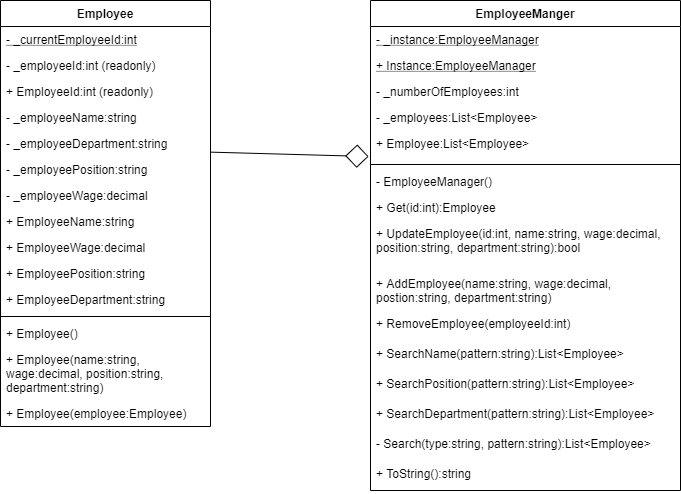

The diagram above was exported from draw.io. Its source (the exported page's mxGraphModel, read from the mxfile embedded in the PNG):
<mxGraphModel dx="1086" dy="806" grid="1" gridSize="10" guides="1" tooltips="1" connect="1" arrows="1" fold="1" page="1" pageScale="1" pageWidth="1169" pageHeight="826" background="#ffffff" math="0" shadow="0">
  <root>
    <mxCell id="0" />
    <mxCell id="1" parent="0" />
    <mxCell id="tkuxBF87QGP9tq-ssLR--18" style="edgeStyle=none;rounded=0;orthogonalLoop=1;jettySize=auto;html=1;endArrow=diamond;endFill=0;strokeWidth=1;fontSize=16;jumpSize=2;endSize=21;exitX=1.004;exitY=0.833;exitDx=0;exitDy=0;entryX=-0.006;entryY=0.867;entryDx=0;entryDy=0;exitPerimeter=0;entryPerimeter=0;" parent="1" source="IPH5olwIIvBaxdxOLExa-53" target="tkuxBF87QGP9tq-ssLR--27" edge="1">
      <mxGeometry relative="1" as="geometry">
        <mxPoint x="427" y="182" as="sourcePoint" />
        <mxPoint x="400" y="130" as="targetPoint" />
      </mxGeometry>
    </mxCell>
    <mxCell id="IPH5olwIIvBaxdxOLExa-41" value="Employee" style="swimlane;fontStyle=1;align=center;verticalAlign=top;childLayout=stackLayout;horizontal=1;startSize=26;horizontalStack=0;resizeParent=1;resizeParentMax=0;resizeLast=0;collapsible=1;marginBottom=0;" parent="1" vertex="1">
      <mxGeometry x="70" y="70" width="210" height="426" as="geometry">
        <mxRectangle x="330" y="170" width="90" height="26" as="alternateBounds" />
      </mxGeometry>
    </mxCell>
    <mxCell id="IPH5olwIIvBaxdxOLExa-54" value="- _currentEmployeeId:int" style="text;strokeColor=none;fillColor=none;align=left;verticalAlign=top;spacingLeft=4;spacingRight=4;overflow=hidden;rotatable=0;points=[[0,0.5],[1,0.5]];portConstraint=eastwest;fontStyle=4" parent="IPH5olwIIvBaxdxOLExa-41" vertex="1">
      <mxGeometry y="26" width="210" height="26" as="geometry" />
    </mxCell>
    <mxCell id="IPH5olwIIvBaxdxOLExa-46" value="- _employeeId:int (readonly)" style="text;strokeColor=none;fillColor=none;align=left;verticalAlign=top;spacingLeft=4;spacingRight=4;overflow=hidden;rotatable=0;points=[[0,0.5],[1,0.5]];portConstraint=eastwest;" parent="IPH5olwIIvBaxdxOLExa-41" vertex="1">
      <mxGeometry y="52" width="210" height="26" as="geometry" />
    </mxCell>
    <mxCell id="IPH5olwIIvBaxdxOLExa-49" value="+ EmployeeId:int (readonly)" style="text;strokeColor=none;fillColor=none;align=left;verticalAlign=top;spacingLeft=4;spacingRight=4;overflow=hidden;rotatable=0;points=[[0,0.5],[1,0.5]];portConstraint=eastwest;" parent="IPH5olwIIvBaxdxOLExa-41" vertex="1">
      <mxGeometry y="78" width="210" height="26" as="geometry" />
    </mxCell>
    <mxCell id="IPH5olwIIvBaxdxOLExa-50" value="- _employeeName:string" style="text;strokeColor=none;fillColor=none;align=left;verticalAlign=top;spacingLeft=4;spacingRight=4;overflow=hidden;rotatable=0;points=[[0,0.5],[1,0.5]];portConstraint=eastwest;" parent="IPH5olwIIvBaxdxOLExa-41" vertex="1">
      <mxGeometry y="104" width="210" height="26" as="geometry" />
    </mxCell>
    <mxCell id="IPH5olwIIvBaxdxOLExa-53" value="- _employeeDepartment:string" style="text;strokeColor=none;fillColor=none;align=left;verticalAlign=top;spacingLeft=4;spacingRight=4;overflow=hidden;rotatable=0;points=[[0,0.5],[1,0.5]];portConstraint=eastwest;" parent="IPH5olwIIvBaxdxOLExa-41" vertex="1">
      <mxGeometry y="130" width="210" height="26" as="geometry" />
    </mxCell>
    <mxCell id="IPH5olwIIvBaxdxOLExa-52" value="- _employeePosition:string" style="text;strokeColor=none;fillColor=none;align=left;verticalAlign=top;spacingLeft=4;spacingRight=4;overflow=hidden;rotatable=0;points=[[0,0.5],[1,0.5]];portConstraint=eastwest;" parent="IPH5olwIIvBaxdxOLExa-41" vertex="1">
      <mxGeometry y="156" width="210" height="26" as="geometry" />
    </mxCell>
    <mxCell id="IPH5olwIIvBaxdxOLExa-51" value="- _employeeWage:decimal" style="text;strokeColor=none;fillColor=none;align=left;verticalAlign=top;spacingLeft=4;spacingRight=4;overflow=hidden;rotatable=0;points=[[0,0.5],[1,0.5]];portConstraint=eastwest;" parent="IPH5olwIIvBaxdxOLExa-41" vertex="1">
      <mxGeometry y="182" width="210" height="26" as="geometry" />
    </mxCell>
    <mxCell id="IPH5olwIIvBaxdxOLExa-47" value="+ EmployeeName:string" style="text;strokeColor=none;fillColor=none;align=left;verticalAlign=top;spacingLeft=4;spacingRight=4;overflow=hidden;rotatable=0;points=[[0,0.5],[1,0.5]];portConstraint=eastwest;" parent="IPH5olwIIvBaxdxOLExa-41" vertex="1">
      <mxGeometry y="208" width="210" height="26" as="geometry" />
    </mxCell>
    <mxCell id="IPH5olwIIvBaxdxOLExa-48" value="+ EmployeeWage:decimal" style="text;strokeColor=none;fillColor=none;align=left;verticalAlign=top;spacingLeft=4;spacingRight=4;overflow=hidden;rotatable=0;points=[[0,0.5],[1,0.5]];portConstraint=eastwest;" parent="IPH5olwIIvBaxdxOLExa-41" vertex="1">
      <mxGeometry y="234" width="210" height="26" as="geometry" />
    </mxCell>
    <mxCell id="IPH5olwIIvBaxdxOLExa-42" value="+ EmployeePosition:string" style="text;strokeColor=none;fillColor=none;align=left;verticalAlign=top;spacingLeft=4;spacingRight=4;overflow=hidden;rotatable=0;points=[[0,0.5],[1,0.5]];portConstraint=eastwest;" parent="IPH5olwIIvBaxdxOLExa-41" vertex="1">
      <mxGeometry y="260" width="210" height="26" as="geometry" />
    </mxCell>
    <mxCell id="IPH5olwIIvBaxdxOLExa-45" value="+ EmployeeDepartment:string" style="text;strokeColor=none;fillColor=none;align=left;verticalAlign=top;spacingLeft=4;spacingRight=4;overflow=hidden;rotatable=0;points=[[0,0.5],[1,0.5]];portConstraint=eastwest;" parent="IPH5olwIIvBaxdxOLExa-41" vertex="1">
      <mxGeometry y="286" width="210" height="26" as="geometry" />
    </mxCell>
    <mxCell id="IPH5olwIIvBaxdxOLExa-43" value="" style="line;strokeWidth=1;fillColor=none;align=left;verticalAlign=middle;spacingTop=-1;spacingLeft=3;spacingRight=3;rotatable=0;labelPosition=right;points=[];portConstraint=eastwest;" parent="IPH5olwIIvBaxdxOLExa-41" vertex="1">
      <mxGeometry y="312" width="210" height="8" as="geometry" />
    </mxCell>
    <mxCell id="IPH5olwIIvBaxdxOLExa-56" value="+ Employee()" style="text;strokeColor=none;fillColor=none;align=left;verticalAlign=top;spacingLeft=4;spacingRight=4;overflow=hidden;rotatable=0;points=[[0,0.5],[1,0.5]];portConstraint=eastwest;" parent="IPH5olwIIvBaxdxOLExa-41" vertex="1">
      <mxGeometry y="320" width="210" height="26" as="geometry" />
    </mxCell>
    <mxCell id="IPH5olwIIvBaxdxOLExa-55" value="+ Employee(name:string, wage:decimal, position:string, department:string)" style="text;strokeColor=none;fillColor=none;align=left;verticalAlign=top;spacingLeft=4;spacingRight=4;overflow=hidden;rotatable=0;points=[[0,0.5],[1,0.5]];portConstraint=eastwest;whiteSpace=wrap;" parent="IPH5olwIIvBaxdxOLExa-41" vertex="1">
      <mxGeometry y="346" width="210" height="54" as="geometry" />
    </mxCell>
    <mxCell id="IPH5olwIIvBaxdxOLExa-44" value="+ Employee(employee:Employee)" style="text;strokeColor=none;fillColor=none;align=left;verticalAlign=top;spacingLeft=4;spacingRight=4;overflow=hidden;rotatable=0;points=[[0,0.5],[1,0.5]];portConstraint=eastwest;" parent="IPH5olwIIvBaxdxOLExa-41" vertex="1">
      <mxGeometry y="400" width="210" height="26" as="geometry" />
    </mxCell>
    <mxCell id="tkuxBF87QGP9tq-ssLR--1" value="EmployeeManger" style="swimlane;fontStyle=1;align=center;verticalAlign=top;childLayout=stackLayout;horizontal=1;startSize=26;horizontalStack=0;resizeParent=1;resizeParentMax=0;resizeLast=0;collapsible=1;marginBottom=0;" parent="1" vertex="1">
      <mxGeometry x="440" y="70" width="310" height="490" as="geometry">
        <mxRectangle x="330" y="170" width="90" height="26" as="alternateBounds" />
      </mxGeometry>
    </mxCell>
    <mxCell id="tkuxBF87QGP9tq-ssLR--2" value="- _instance:EmployeeManager" style="text;strokeColor=none;fillColor=none;align=left;verticalAlign=top;spacingLeft=4;spacingRight=4;overflow=hidden;rotatable=0;points=[[0,0.5],[1,0.5]];portConstraint=eastwest;fontStyle=4" parent="tkuxBF87QGP9tq-ssLR--1" vertex="1">
      <mxGeometry y="26" width="310" height="26" as="geometry" />
    </mxCell>
    <mxCell id="tkuxBF87QGP9tq-ssLR--3" value="+ Instance:EmployeeManager" style="text;strokeColor=none;fillColor=none;align=left;verticalAlign=top;spacingLeft=4;spacingRight=4;overflow=hidden;rotatable=0;points=[[0,0.5],[1,0.5]];portConstraint=eastwest;fontStyle=4" parent="tkuxBF87QGP9tq-ssLR--1" vertex="1">
      <mxGeometry y="52" width="310" height="26" as="geometry" />
    </mxCell>
    <mxCell id="tkuxBF87QGP9tq-ssLR--4" value="- _numberOfEmployees:int" style="text;strokeColor=none;fillColor=none;align=left;verticalAlign=top;spacingLeft=4;spacingRight=4;overflow=hidden;rotatable=0;points=[[0,0.5],[1,0.5]];portConstraint=eastwest;" parent="tkuxBF87QGP9tq-ssLR--1" vertex="1">
      <mxGeometry y="78" width="310" height="26" as="geometry" />
    </mxCell>
    <mxCell id="tkuxBF87QGP9tq-ssLR--5" value="- _employees:List&lt;Employee&gt;" style="text;strokeColor=none;fillColor=none;align=left;verticalAlign=top;spacingLeft=4;spacingRight=4;overflow=hidden;rotatable=0;points=[[0,0.5],[1,0.5]];portConstraint=eastwest;" parent="tkuxBF87QGP9tq-ssLR--1" vertex="1">
      <mxGeometry y="104" width="310" height="26" as="geometry" />
    </mxCell>
    <mxCell id="tkuxBF87QGP9tq-ssLR--27" value="+ Employee:List&lt;Employee&gt;" style="text;strokeColor=none;fillColor=none;align=left;verticalAlign=top;spacingLeft=4;spacingRight=4;overflow=hidden;rotatable=0;points=[[0,0.5],[1,0.5]];portConstraint=eastwest;" parent="tkuxBF87QGP9tq-ssLR--1" vertex="1">
      <mxGeometry y="130" width="310" height="30" as="geometry" />
    </mxCell>
    <mxCell id="tkuxBF87QGP9tq-ssLR--13" value="" style="line;strokeWidth=1;fillColor=none;align=left;verticalAlign=middle;spacingTop=-1;spacingLeft=3;spacingRight=3;rotatable=0;labelPosition=right;points=[];portConstraint=eastwest;" parent="tkuxBF87QGP9tq-ssLR--1" vertex="1">
      <mxGeometry y="160" width="310" height="8" as="geometry" />
    </mxCell>
    <mxCell id="tkuxBF87QGP9tq-ssLR--14" value="- EmployeeManager()" style="text;strokeColor=none;fillColor=none;align=left;verticalAlign=top;spacingLeft=4;spacingRight=4;overflow=hidden;rotatable=0;points=[[0,0.5],[1,0.5]];portConstraint=eastwest;" parent="tkuxBF87QGP9tq-ssLR--1" vertex="1">
      <mxGeometry y="168" width="310" height="26" as="geometry" />
    </mxCell>
    <mxCell id="tkuxBF87QGP9tq-ssLR--16" value="+ Get(id:int):Employee" style="text;strokeColor=none;fillColor=none;align=left;verticalAlign=top;spacingLeft=4;spacingRight=4;overflow=hidden;rotatable=0;points=[[0,0.5],[1,0.5]];portConstraint=eastwest;" parent="tkuxBF87QGP9tq-ssLR--1" vertex="1">
      <mxGeometry y="194" width="310" height="26" as="geometry" />
    </mxCell>
    <mxCell id="tkuxBF87QGP9tq-ssLR--23" value="+ UpdateEmployee(id:int, name:string, wage:decimal, position:string, department:string):bool" style="text;strokeColor=none;fillColor=none;align=left;verticalAlign=top;spacingLeft=4;spacingRight=4;overflow=hidden;rotatable=0;points=[[0,0.5],[1,0.5]];portConstraint=eastwest;whiteSpace=wrap;" parent="tkuxBF87QGP9tq-ssLR--1" vertex="1">
      <mxGeometry y="220" width="310" height="50" as="geometry" />
    </mxCell>
    <mxCell id="tkuxBF87QGP9tq-ssLR--25" value="+ AddEmployee(name:string, wage:decimal, postion:string, department:string)" style="text;strokeColor=none;fillColor=none;align=left;verticalAlign=top;spacingLeft=4;spacingRight=4;overflow=hidden;rotatable=0;points=[[0,0.5],[1,0.5]];portConstraint=eastwest;whiteSpace=wrap;" parent="tkuxBF87QGP9tq-ssLR--1" vertex="1">
      <mxGeometry y="270" width="310" height="40" as="geometry" />
    </mxCell>
    <mxCell id="tkuxBF87QGP9tq-ssLR--24" value="+ RemoveEmployee(employeeId:int)" style="text;strokeColor=none;fillColor=none;align=left;verticalAlign=top;spacingLeft=4;spacingRight=4;overflow=hidden;rotatable=0;points=[[0,0.5],[1,0.5]];portConstraint=eastwest;" parent="tkuxBF87QGP9tq-ssLR--1" vertex="1">
      <mxGeometry y="310" width="310" height="30" as="geometry" />
    </mxCell>
    <mxCell id="DbPc0YCa9-RSOVfPbAyw-1" value="+ SearchName(pattern:string):List&lt;Employee&gt;" style="text;strokeColor=none;fillColor=none;align=left;verticalAlign=top;spacingLeft=4;spacingRight=4;overflow=hidden;rotatable=0;points=[[0,0.5],[1,0.5]];portConstraint=eastwest;" parent="tkuxBF87QGP9tq-ssLR--1" vertex="1">
      <mxGeometry y="340" width="310" height="30" as="geometry" />
    </mxCell>
    <mxCell id="DbPc0YCa9-RSOVfPbAyw-2" value="+ SearchPosition(pattern:string):List&lt;Employee&gt;" style="text;strokeColor=none;fillColor=none;align=left;verticalAlign=top;spacingLeft=4;spacingRight=4;overflow=hidden;rotatable=0;points=[[0,0.5],[1,0.5]];portConstraint=eastwest;" parent="tkuxBF87QGP9tq-ssLR--1" vertex="1">
      <mxGeometry y="370" width="310" height="30" as="geometry" />
    </mxCell>
    <mxCell id="DbPc0YCa9-RSOVfPbAyw-3" value="+ SearchDepartment(pattern:string):List&lt;Employee&gt;" style="text;strokeColor=none;fillColor=none;align=left;verticalAlign=top;spacingLeft=4;spacingRight=4;overflow=hidden;rotatable=0;points=[[0,0.5],[1,0.5]];portConstraint=eastwest;" parent="tkuxBF87QGP9tq-ssLR--1" vertex="1">
      <mxGeometry y="400" width="310" height="30" as="geometry" />
    </mxCell>
    <mxCell id="tkuxBF87QGP9tq-ssLR--26" value="- Search(type:string, pattern:string):List&lt;Employee&gt;" style="text;strokeColor=none;fillColor=none;align=left;verticalAlign=top;spacingLeft=4;spacingRight=4;overflow=hidden;rotatable=0;points=[[0,0.5],[1,0.5]];portConstraint=eastwest;" parent="tkuxBF87QGP9tq-ssLR--1" vertex="1">
      <mxGeometry y="430" width="310" height="30" as="geometry" />
    </mxCell>
    <mxCell id="tkuxBF87QGP9tq-ssLR--28" value="+ ToString():string" style="text;strokeColor=none;fillColor=none;align=left;verticalAlign=top;spacingLeft=4;spacingRight=4;overflow=hidden;rotatable=0;points=[[0,0.5],[1,0.5]];portConstraint=eastwest;" parent="tkuxBF87QGP9tq-ssLR--1" vertex="1">
      <mxGeometry y="460" width="310" height="30" as="geometry" />
    </mxCell>
  </root>
</mxGraphModel>